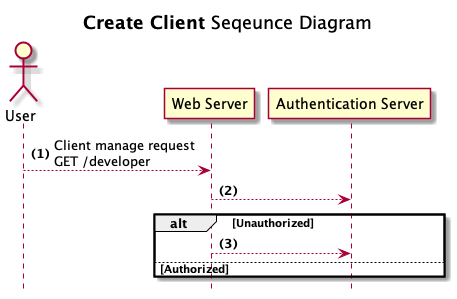

The diagram above was rendered by PlantUML. Its source (embedded in the PNG):
@startuml createClient
title **Create Client** Seqeunce Diagram
hide footbox
actor User
autonumber "<b>(0)"
"User" --> "Web Server": Client manage request\nGET /developer
"Web Server" --> "Authentication Server": 
alt Unauthorized 
    "Web Server" --> "Authentication Server":
else Authorized
end
@enduml